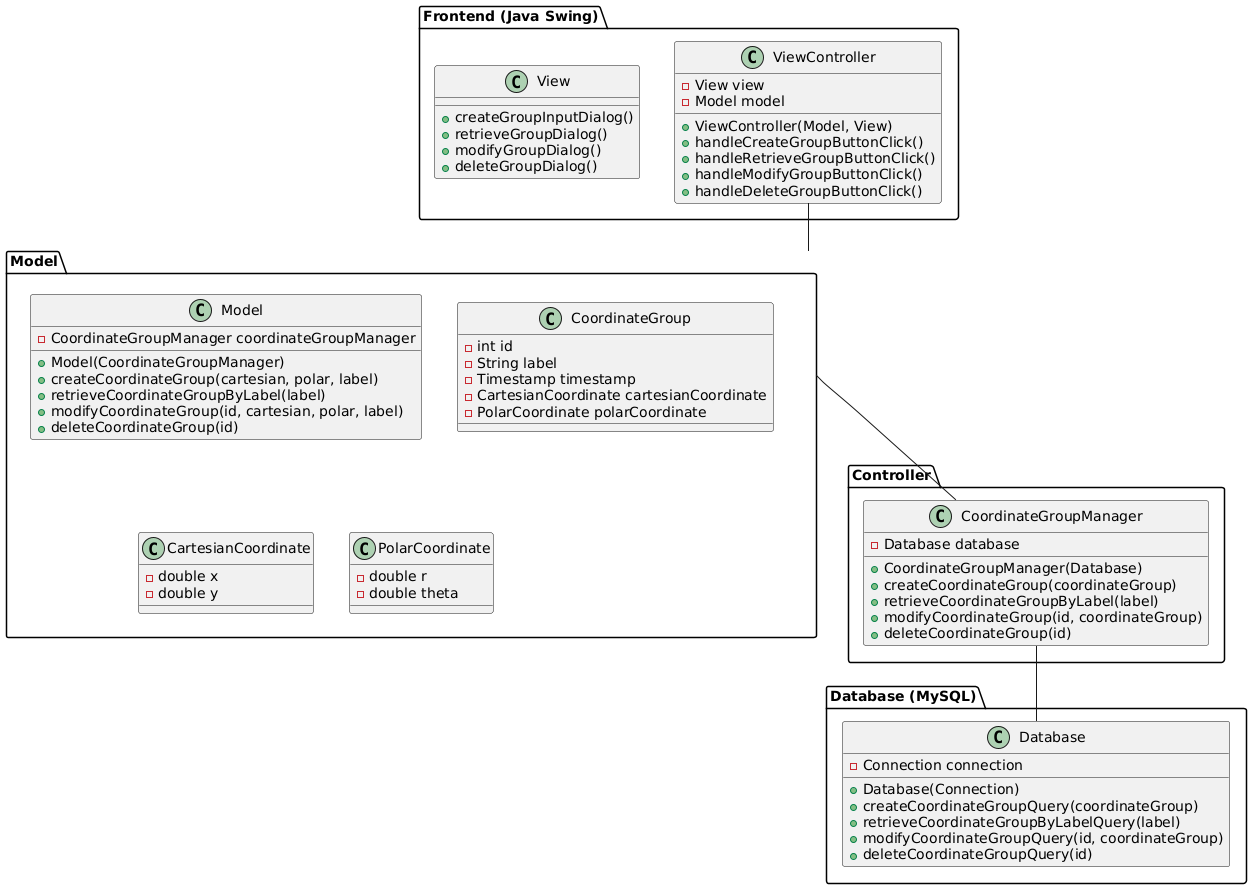

The diagram above was rendered by PlantUML. Its source (embedded in the PNG):
@startuml

package "Frontend (Java Swing)" {
  class ViewController {
    - View view
    - Model model
    + ViewController(Model, View)
    + handleCreateGroupButtonClick()
    + handleRetrieveGroupButtonClick()
    + handleModifyGroupButtonClick()
    + handleDeleteGroupButtonClick()
  }
  class View {
    + createGroupInputDialog()
    + retrieveGroupDialog()
    + modifyGroupDialog()
    + deleteGroupDialog()
  }
}

package "Model" {
  class Model {
    - CoordinateGroupManager coordinateGroupManager
    + Model(CoordinateGroupManager)
    + createCoordinateGroup(cartesian, polar, label)
    + retrieveCoordinateGroupByLabel(label)
    + modifyCoordinateGroup(id, cartesian, polar, label)
    + deleteCoordinateGroup(id)
  }
  class CoordinateGroup {
    - int id
    - String label
    - Timestamp timestamp
    - CartesianCoordinate cartesianCoordinate
    - PolarCoordinate polarCoordinate
  }
  class CartesianCoordinate {
    - double x
    - double y
  }
  class PolarCoordinate {
    - double r
    - double theta
  }
}

package "Controller" {
  class CoordinateGroupManager {
    - Database database
    + CoordinateGroupManager(Database)
    + createCoordinateGroup(coordinateGroup)
    + retrieveCoordinateGroupByLabel(label)
    + modifyCoordinateGroup(id, coordinateGroup)
    + deleteCoordinateGroup(id)
  }
}

package "Database (MySQL)" {
  class Database {
    - Connection connection
    + Database(Connection)
    + createCoordinateGroupQuery(coordinateGroup)
    + retrieveCoordinateGroupByLabelQuery(label)
    + modifyCoordinateGroupQuery(id, coordinateGroup)
    + deleteCoordinateGroupQuery(id)
  }
}

ViewController -- Model
Model -- CoordinateGroupManager
CoordinateGroupManager -- Database

@enduml